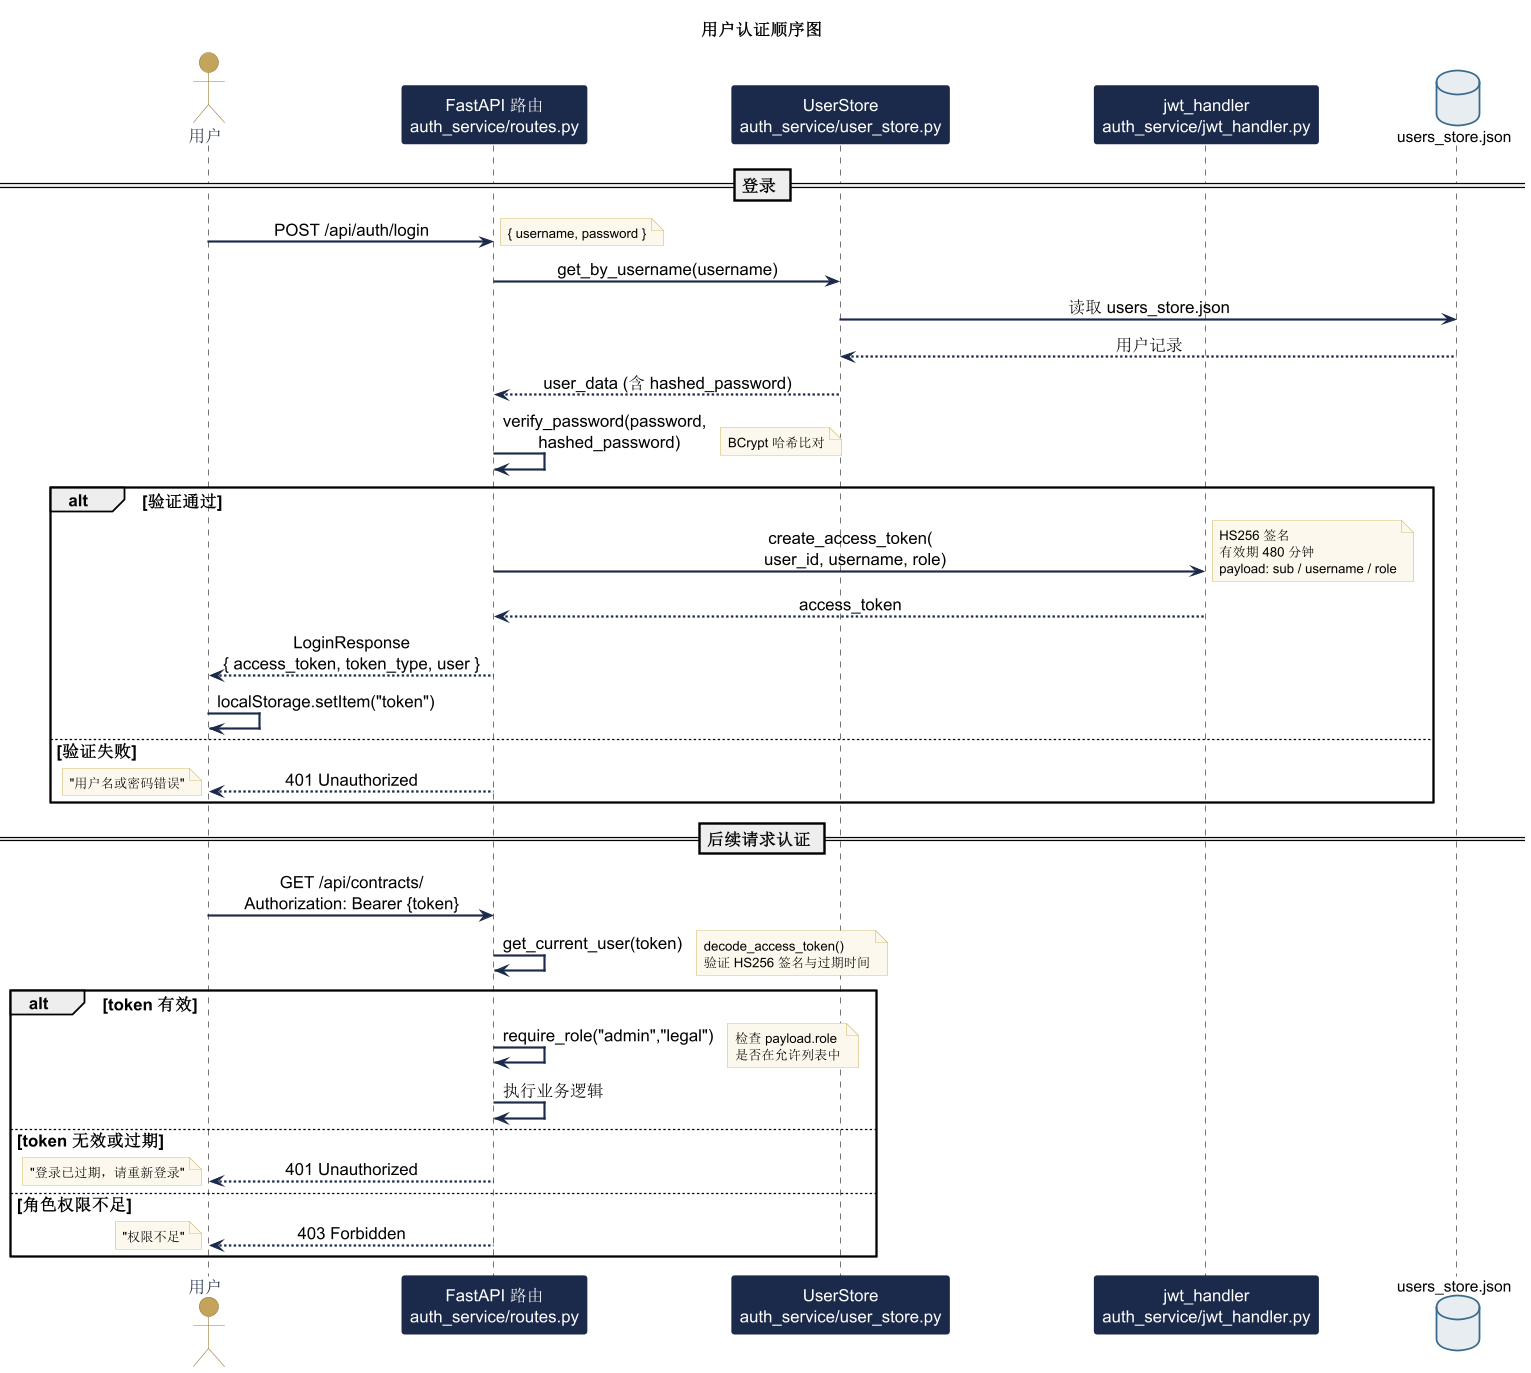

The diagram above was rendered by PlantUML. Its source (embedded in the PNG):
@startuml 顺序图-用户认证
skinparam backgroundColor #FFFFFF
skinparam shadowing false
skinparam defaultFontSize 14
skinparam ArrowColor #1B2A4A
skinparam ArrowThickness 1.8
skinparam sequenceMessageAlign center
skinparam responseMessageBelowArrow true
skinparam ParticipantBackgroundColor #1B2A4A
skinparam ParticipantBorderColor #1B2A4A
skinparam ParticipantFontColor #FFFFFF
skinparam ParticipantFontSize 14
skinparam actorBackgroundColor #C4A35A
skinparam actorBorderColor #9B7B3A
skinparam actorFontColor #1B2A4A
skinparam actorFontSize 14
skinparam databaseBackgroundColor #E8EDF2
skinparam databaseBorderColor #3A6B8C
skinparam databaseFontSize 13
skinparam noteBackgroundColor #FDF8ED
skinparam noteBorderColor #D4C070
skinparam noteFontSize 11
skinparam ParticipantPadding 55
skinparam BoxPadding 25
scale 1.2

title 用户认证顺序图

actor "用户" as User
participant "FastAPI 路由\nauth_service/routes.py" as Route
participant "UserStore\nauth_service/user_store.py" as Store
participant "jwt_handler\nauth_service/jwt_handler.py" as JWT
database "users_store.json" as DB

== 登录 ==

User -> Route : POST /api/auth/login
note right : { username, password }

Route -> Store : get_by_username(username)
Store -> DB : 读取 users_store.json
DB --> Store : 用户记录
Store --> Route : user_data (含 hashed_password)

Route -> Route : verify_password(password,\n  hashed_password)
note right : BCrypt 哈希比对

alt 验证通过
  Route -> JWT : create_access_token(\n  user_id, username, role)
  note right : HS256 签名\n有效期 480 分钟\npayload: sub / username / role
  JWT --> Route : access_token
  Route --> User : LoginResponse\n{ access_token, token_type, user }
  User -> User : localStorage.setItem("token")
else 验证失败
  Route --> User : 401 Unauthorized
  note left : "用户名或密码错误"
end

== 后续请求认证 ==

User -> Route : GET /api/contracts/\nAuthorization: Bearer {token}
Route -> Route : get_current_user(token)
note right : decode_access_token()\n验证 HS256 签名与过期时间

alt token 有效
  Route -> Route : require_role("admin","legal")
  note right : 检查 payload.role\n是否在允许列表中
  Route -> Route : 执行业务逻辑
else token 无效或过期
  Route --> User : 401 Unauthorized
  note left : "登录已过期，请重新登录"
else 角色权限不足
  Route --> User : 403 Forbidden
  note left : "权限不足"
end

@enduml